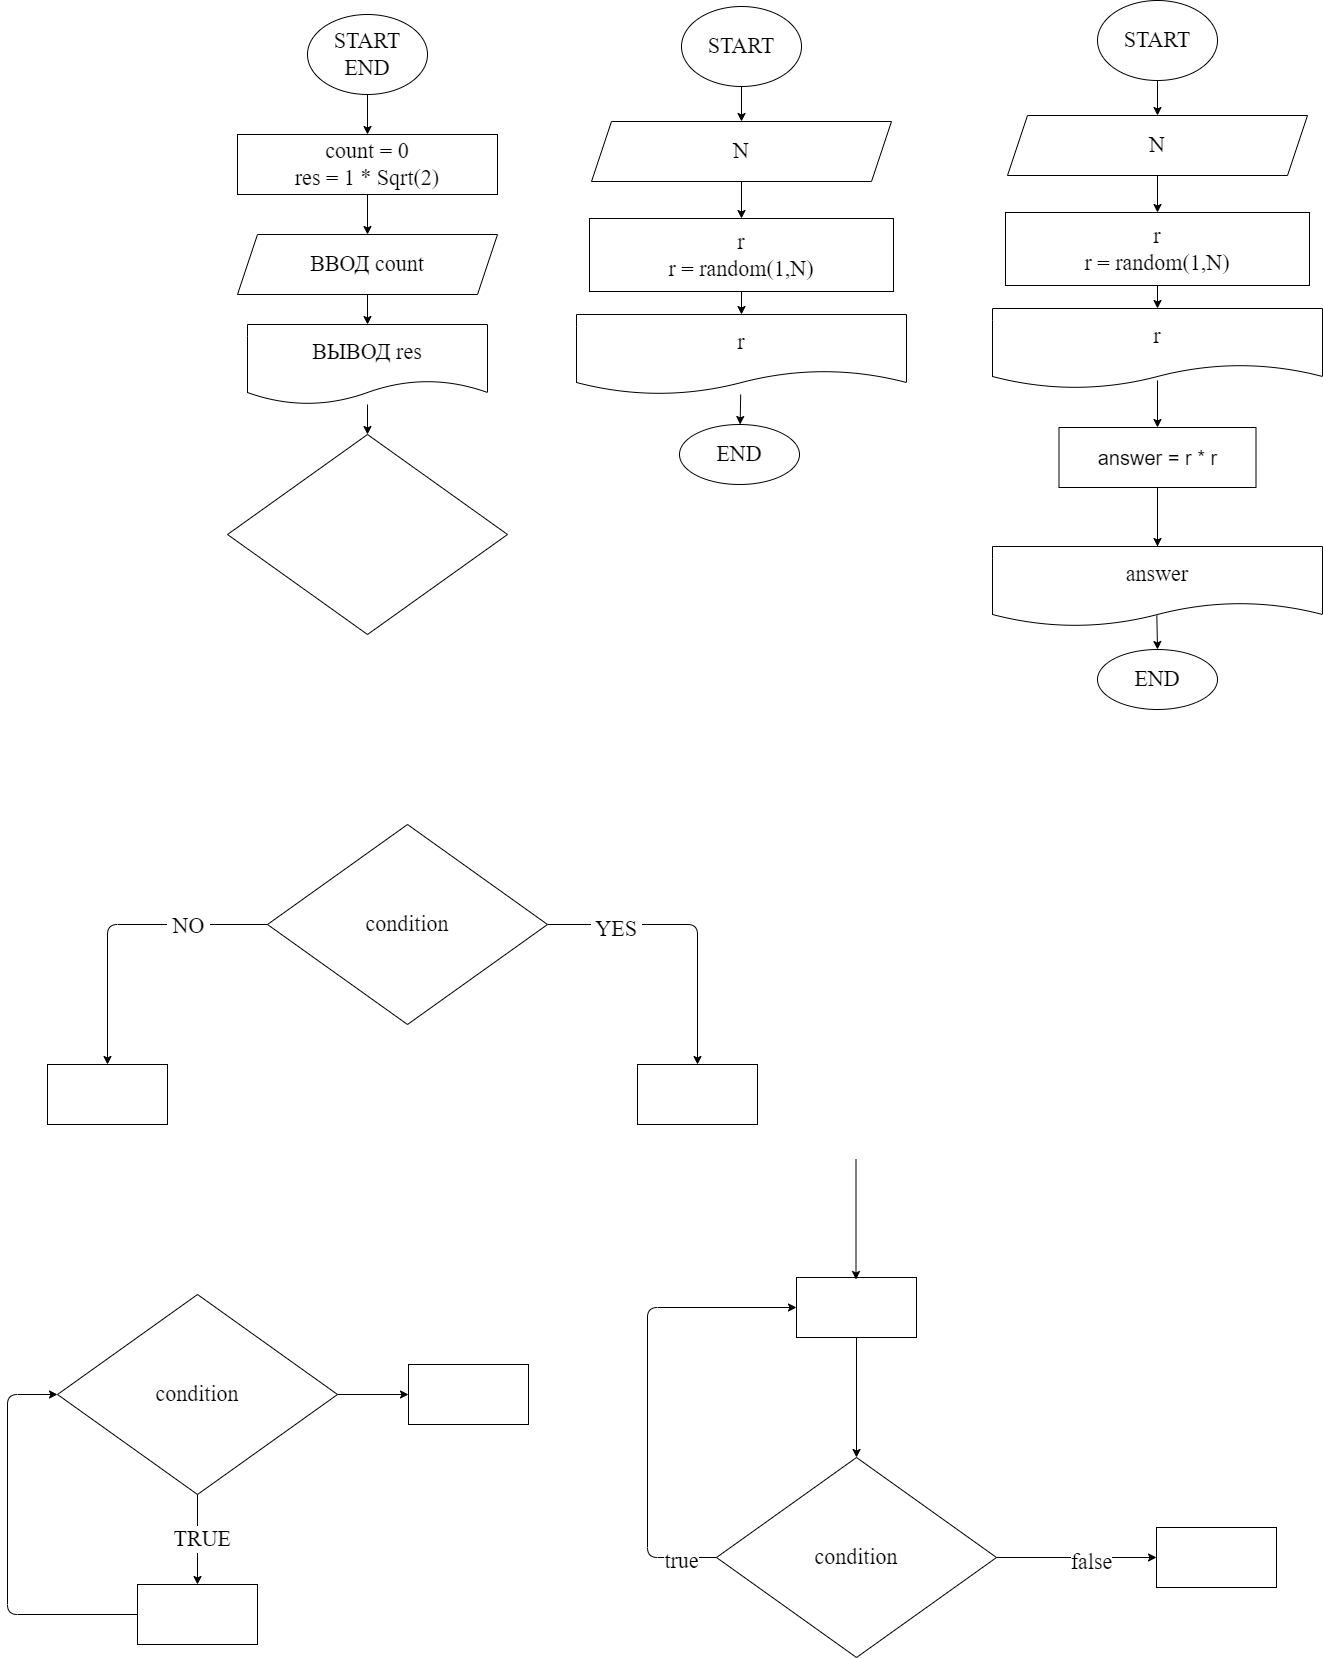

The diagram above was exported from draw.io. Its source (the exported page's mxGraphModel, read from the mxfile embedded in the PNG):
<mxGraphModel dx="1504" dy="1274" grid="0" gridSize="10" guides="1" tooltips="1" connect="1" arrows="1" fold="1" page="0" pageScale="1" pageWidth="1000" pageHeight="700" math="0" shadow="0">
  <root>
    <mxCell id="0" />
    <mxCell id="1" parent="0" />
    <mxCell id="7" value="" style="edgeStyle=none;html=1;fontFamily=Fira Code;fontSize=22;" parent="1" source="2" target="6" edge="1">
      <mxGeometry relative="1" as="geometry" />
    </mxCell>
    <mxCell id="2" value="START&lt;br&gt;END" style="ellipse;whiteSpace=wrap;html=1;fontFamily=Fira Code;fontSize=22;" parent="1" vertex="1">
      <mxGeometry x="350" y="10" width="120" height="80" as="geometry" />
    </mxCell>
    <mxCell id="9" value="" style="edgeStyle=none;html=1;fontFamily=Fira Code;fontSize=22;" parent="1" source="6" target="8" edge="1">
      <mxGeometry relative="1" as="geometry" />
    </mxCell>
    <mxCell id="6" value="count = 0&lt;br&gt;res = 1 * Sqrt(2)" style="whiteSpace=wrap;html=1;fontSize=22;fontFamily=Fira Code;" parent="1" vertex="1">
      <mxGeometry x="280" y="130" width="260" height="60" as="geometry" />
    </mxCell>
    <mxCell id="11" value="" style="edgeStyle=none;html=1;fontFamily=Fira Code;fontSize=22;" parent="1" source="8" target="10" edge="1">
      <mxGeometry relative="1" as="geometry" />
    </mxCell>
    <mxCell id="8" value="ВВОД count" style="shape=parallelogram;perimeter=parallelogramPerimeter;whiteSpace=wrap;html=1;fixedSize=1;fontSize=22;fontFamily=Fira Code;" parent="1" vertex="1">
      <mxGeometry x="280" y="230" width="260" height="60" as="geometry" />
    </mxCell>
    <mxCell id="14" value="" style="edgeStyle=none;html=1;fontFamily=Fira Code;fontSize=22;" parent="1" source="10" target="13" edge="1">
      <mxGeometry relative="1" as="geometry" />
    </mxCell>
    <mxCell id="10" value="ВЫВОД res" style="shape=document;whiteSpace=wrap;html=1;boundedLbl=1;fontSize=22;fontFamily=Fira Code;" parent="1" vertex="1">
      <mxGeometry x="290" y="320" width="240" height="80" as="geometry" />
    </mxCell>
    <mxCell id="13" value="" style="rhombus;whiteSpace=wrap;html=1;fontSize=22;fontFamily=Fira Code;" parent="1" vertex="1">
      <mxGeometry x="270" y="430" width="280" height="200" as="geometry" />
    </mxCell>
    <mxCell id="17" value="" style="edgeStyle=none;html=1;fontFamily=Fira Code;fontSize=22;" parent="1" source="15" target="16" edge="1">
      <mxGeometry relative="1" as="geometry">
        <Array as="points">
          <mxPoint x="740" y="920" />
        </Array>
      </mxGeometry>
    </mxCell>
    <mxCell id="20" value="&amp;nbsp;YES&amp;nbsp;" style="edgeLabel;html=1;align=center;verticalAlign=middle;resizable=0;points=[];fontSize=22;fontFamily=Fira Code;" parent="17" vertex="1" connectable="0">
      <mxGeometry x="-0.5322" y="-4" relative="1" as="geometry">
        <mxPoint as="offset" />
      </mxGeometry>
    </mxCell>
    <mxCell id="19" value="" style="edgeStyle=none;html=1;fontFamily=Fira Code;fontSize=22;" parent="1" source="15" target="18" edge="1">
      <mxGeometry relative="1" as="geometry">
        <Array as="points">
          <mxPoint x="150" y="920" />
        </Array>
      </mxGeometry>
    </mxCell>
    <mxCell id="21" value="&amp;nbsp;NO&amp;nbsp;" style="edgeLabel;html=1;align=center;verticalAlign=middle;resizable=0;points=[];fontSize=22;fontFamily=Fira Code;" parent="19" vertex="1" connectable="0">
      <mxGeometry x="-0.4656" y="1" relative="1" as="geometry">
        <mxPoint as="offset" />
      </mxGeometry>
    </mxCell>
    <mxCell id="15" value="condition" style="rhombus;whiteSpace=wrap;html=1;fontSize=22;fontFamily=Fira Code;" parent="1" vertex="1">
      <mxGeometry x="310" y="820" width="280" height="200" as="geometry" />
    </mxCell>
    <mxCell id="16" value="" style="whiteSpace=wrap;html=1;fontSize=22;fontFamily=Fira Code;" parent="1" vertex="1">
      <mxGeometry x="680" y="1060" width="120" height="60" as="geometry" />
    </mxCell>
    <mxCell id="18" value="" style="whiteSpace=wrap;html=1;fontSize=22;fontFamily=Fira Code;" parent="1" vertex="1">
      <mxGeometry x="90" y="1060" width="120" height="60" as="geometry" />
    </mxCell>
    <mxCell id="24" value="" style="edgeStyle=none;html=1;fontFamily=Fira Code;fontSize=22;" parent="1" source="22" target="23" edge="1">
      <mxGeometry relative="1" as="geometry" />
    </mxCell>
    <mxCell id="25" value="&amp;nbsp;TRUE&amp;nbsp;" style="edgeLabel;html=1;align=center;verticalAlign=middle;resizable=0;points=[];fontSize=22;fontFamily=Fira Code;" parent="24" vertex="1" connectable="0">
      <mxGeometry x="-0.0033" y="4" relative="1" as="geometry">
        <mxPoint as="offset" />
      </mxGeometry>
    </mxCell>
    <mxCell id="34" value="" style="edgeStyle=none;html=1;fontFamily=Fira Code;fontSize=22;" parent="1" source="22" target="33" edge="1">
      <mxGeometry relative="1" as="geometry" />
    </mxCell>
    <mxCell id="22" value="condition" style="rhombus;whiteSpace=wrap;html=1;fontSize=22;fontFamily=Fira Code;" parent="1" vertex="1">
      <mxGeometry x="100" y="1290" width="280" height="200" as="geometry" />
    </mxCell>
    <mxCell id="26" style="edgeStyle=none;html=1;entryX=0;entryY=0.5;entryDx=0;entryDy=0;fontFamily=Fira Code;fontSize=22;" parent="1" source="23" target="22" edge="1">
      <mxGeometry relative="1" as="geometry">
        <Array as="points">
          <mxPoint x="50" y="1610" />
          <mxPoint x="50" y="1390" />
        </Array>
      </mxGeometry>
    </mxCell>
    <mxCell id="23" value="" style="whiteSpace=wrap;html=1;fontSize=22;fontFamily=Fira Code;" parent="1" vertex="1">
      <mxGeometry x="180" y="1580" width="120" height="60" as="geometry" />
    </mxCell>
    <mxCell id="32" style="edgeStyle=none;html=1;entryX=0;entryY=0.5;entryDx=0;entryDy=0;fontFamily=Fira Code;fontSize=22;" parent="1" source="27" target="28" edge="1">
      <mxGeometry relative="1" as="geometry">
        <Array as="points">
          <mxPoint x="690" y="1553" />
          <mxPoint x="690" y="1303" />
        </Array>
      </mxGeometry>
    </mxCell>
    <mxCell id="36" value="true" style="edgeLabel;html=1;align=center;verticalAlign=middle;resizable=0;points=[];fontSize=22;fontFamily=Fira Code;" parent="32" vertex="1" connectable="0">
      <mxGeometry x="-0.8462" y="3" relative="1" as="geometry">
        <mxPoint as="offset" />
      </mxGeometry>
    </mxCell>
    <mxCell id="38" value="" style="edgeStyle=none;html=1;fontFamily=Fira Code;fontSize=22;" parent="1" source="27" target="37" edge="1">
      <mxGeometry relative="1" as="geometry" />
    </mxCell>
    <mxCell id="39" value="false" style="edgeLabel;html=1;align=center;verticalAlign=middle;resizable=0;points=[];fontSize=22;fontFamily=Fira Code;" parent="38" vertex="1" connectable="0">
      <mxGeometry x="0.1729" y="-4" relative="1" as="geometry">
        <mxPoint as="offset" />
      </mxGeometry>
    </mxCell>
    <mxCell id="27" value="condition" style="rhombus;whiteSpace=wrap;html=1;fontSize=22;fontFamily=Fira Code;" parent="1" vertex="1">
      <mxGeometry x="759" y="1453" width="280" height="200" as="geometry" />
    </mxCell>
    <mxCell id="29" style="edgeStyle=none;html=1;entryX=0.5;entryY=0;entryDx=0;entryDy=0;fontFamily=Fira Code;fontSize=22;" parent="1" source="28" target="27" edge="1">
      <mxGeometry relative="1" as="geometry" />
    </mxCell>
    <mxCell id="28" value="" style="whiteSpace=wrap;html=1;fontSize=22;fontFamily=Fira Code;" parent="1" vertex="1">
      <mxGeometry x="839" y="1273" width="120" height="60" as="geometry" />
    </mxCell>
    <mxCell id="31" style="edgeStyle=none;html=1;entryX=0.5;entryY=0;entryDx=0;entryDy=0;fontFamily=Fira Code;fontSize=22;" parent="1" edge="1">
      <mxGeometry relative="1" as="geometry">
        <mxPoint x="898.5" y="1155" as="sourcePoint" />
        <mxPoint x="898.5" y="1275" as="targetPoint" />
      </mxGeometry>
    </mxCell>
    <mxCell id="33" value="" style="whiteSpace=wrap;html=1;fontSize=22;fontFamily=Fira Code;" parent="1" vertex="1">
      <mxGeometry x="451" y="1360" width="120" height="60" as="geometry" />
    </mxCell>
    <mxCell id="37" value="" style="whiteSpace=wrap;html=1;fontSize=22;fontFamily=Fira Code;" parent="1" vertex="1">
      <mxGeometry x="1199" y="1523" width="120" height="60" as="geometry" />
    </mxCell>
    <mxCell id="45" value="" style="edgeStyle=none;html=1;fontFamily=Fira Code;fontSize=22;" parent="1" source="41" target="44" edge="1">
      <mxGeometry relative="1" as="geometry" />
    </mxCell>
    <mxCell id="41" value="START" style="ellipse;whiteSpace=wrap;html=1;fontFamily=Fira Code;fontSize=22;" parent="1" vertex="1">
      <mxGeometry x="724" y="2" width="120" height="80" as="geometry" />
    </mxCell>
    <mxCell id="47" value="" style="edgeStyle=none;html=1;fontFamily=Fira Code;fontSize=22;" parent="1" source="44" target="46" edge="1">
      <mxGeometry relative="1" as="geometry" />
    </mxCell>
    <mxCell id="44" value="N" style="shape=parallelogram;perimeter=parallelogramPerimeter;whiteSpace=wrap;html=1;fixedSize=1;fontSize=22;fontFamily=Fira Code;" parent="1" vertex="1">
      <mxGeometry x="634" y="117" width="300" height="60" as="geometry" />
    </mxCell>
    <mxCell id="49" value="" style="edgeStyle=none;html=1;fontFamily=Fira Code;fontSize=22;" parent="1" source="46" target="48" edge="1">
      <mxGeometry relative="1" as="geometry" />
    </mxCell>
    <mxCell id="46" value="r&lt;br&gt;r = random(1,N)" style="whiteSpace=wrap;html=1;fontSize=22;fontFamily=Fira Code;" parent="1" vertex="1">
      <mxGeometry x="632" y="214" width="304" height="73" as="geometry" />
    </mxCell>
    <mxCell id="51" value="" style="edgeStyle=none;html=1;fontFamily=Fira Code;fontSize=22;" parent="1" source="48" target="50" edge="1">
      <mxGeometry relative="1" as="geometry" />
    </mxCell>
    <mxCell id="48" value="r" style="shape=document;whiteSpace=wrap;html=1;boundedLbl=1;fontSize=22;fontFamily=Fira Code;" parent="1" vertex="1">
      <mxGeometry x="619" y="310" width="330" height="80" as="geometry" />
    </mxCell>
    <mxCell id="50" value="END" style="ellipse;whiteSpace=wrap;html=1;fontSize=22;fontFamily=Fira Code;" parent="1" vertex="1">
      <mxGeometry x="722" y="420" width="120" height="60" as="geometry" />
    </mxCell>
    <mxCell id="52" value="" style="edgeStyle=none;html=1;fontFamily=Fira Code;fontSize=22;" edge="1" parent="1" source="53" target="55">
      <mxGeometry relative="1" as="geometry" />
    </mxCell>
    <mxCell id="53" value="START" style="ellipse;whiteSpace=wrap;html=1;fontFamily=Fira Code;fontSize=22;" vertex="1" parent="1">
      <mxGeometry x="1140" y="-4" width="120" height="80" as="geometry" />
    </mxCell>
    <mxCell id="54" value="" style="edgeStyle=none;html=1;fontFamily=Fira Code;fontSize=22;" edge="1" parent="1" source="55" target="57">
      <mxGeometry relative="1" as="geometry" />
    </mxCell>
    <mxCell id="55" value="N" style="shape=parallelogram;perimeter=parallelogramPerimeter;whiteSpace=wrap;html=1;fixedSize=1;fontSize=22;fontFamily=Fira Code;" vertex="1" parent="1">
      <mxGeometry x="1050" y="111" width="300" height="60" as="geometry" />
    </mxCell>
    <mxCell id="56" value="" style="edgeStyle=none;html=1;fontFamily=Fira Code;fontSize=22;" edge="1" parent="1" source="57" target="59">
      <mxGeometry relative="1" as="geometry" />
    </mxCell>
    <mxCell id="57" value="r&lt;br&gt;r = random(1,N)" style="whiteSpace=wrap;html=1;fontSize=22;fontFamily=Fira Code;" vertex="1" parent="1">
      <mxGeometry x="1048" y="208" width="304" height="73" as="geometry" />
    </mxCell>
    <mxCell id="58" value="" style="edgeStyle=none;html=1;fontFamily=Fira Code;fontSize=22;exitX=0.498;exitY=0.863;exitDx=0;exitDy=0;exitPerimeter=0;" edge="1" parent="1" source="61" target="60">
      <mxGeometry relative="1" as="geometry">
        <mxPoint x="1200" y="624" as="sourcePoint" />
      </mxGeometry>
    </mxCell>
    <mxCell id="59" value="r" style="shape=document;whiteSpace=wrap;html=1;boundedLbl=1;fontSize=22;fontFamily=Fira Code;" vertex="1" parent="1">
      <mxGeometry x="1035" y="304" width="330" height="80" as="geometry" />
    </mxCell>
    <mxCell id="60" value="END" style="ellipse;whiteSpace=wrap;html=1;fontSize=22;fontFamily=Fira Code;" vertex="1" parent="1">
      <mxGeometry x="1140" y="645" width="120" height="60" as="geometry" />
    </mxCell>
    <mxCell id="68" style="edgeStyle=none;html=1;fontSize=20;" edge="1" parent="1" source="61">
      <mxGeometry relative="1" as="geometry">
        <mxPoint x="1200" y="422.00006103515625" as="targetPoint" />
      </mxGeometry>
    </mxCell>
    <mxCell id="61" value="answer" style="shape=document;whiteSpace=wrap;html=1;boundedLbl=1;fontSize=22;fontFamily=Fira Code;" vertex="1" parent="1">
      <mxGeometry x="1035" y="542" width="330" height="80" as="geometry" />
    </mxCell>
    <mxCell id="64" value="" style="endArrow=classic;html=1;entryX=0.5;entryY=0;entryDx=0;entryDy=0;startArrow=none;" edge="1" parent="1" source="65" target="61">
      <mxGeometry width="50" height="50" relative="1" as="geometry">
        <mxPoint x="1200" y="470" as="sourcePoint" />
        <mxPoint x="1001" y="253" as="targetPoint" />
      </mxGeometry>
    </mxCell>
    <mxCell id="65" value="&lt;font style=&quot;font-size: 20px&quot;&gt;answer = r * r&lt;/font&gt;" style="rounded=0;whiteSpace=wrap;html=1;" vertex="1" parent="1">
      <mxGeometry x="1101.5" y="423" width="197" height="60" as="geometry" />
    </mxCell>
    <mxCell id="67" value="" style="endArrow=classic;html=1;entryX=0.5;entryY=0;entryDx=0;entryDy=0;startArrow=none;" edge="1" parent="1" target="65">
      <mxGeometry width="50" height="50" relative="1" as="geometry">
        <mxPoint x="1200" y="376" as="sourcePoint" />
        <mxPoint x="1210" y="552" as="targetPoint" />
        <Array as="points" />
      </mxGeometry>
    </mxCell>
  </root>
</mxGraphModel>